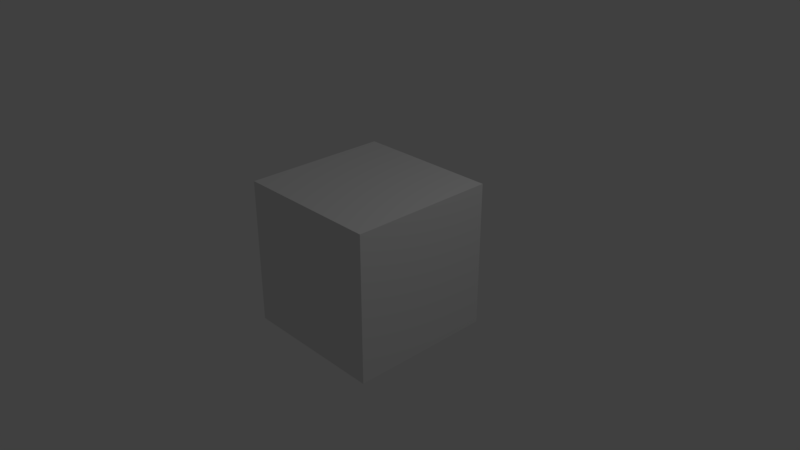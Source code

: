 # Source: blender_custom_properties.blend  (saved by Blender 2.91.10; exported with 4.5.12 LTS)
import bpy
from mathutils import Matrix  # noqa: F401  (used for matrix-valued properties, if any)

bpy.ops.wm.read_factory_settings(use_empty=True)
scene = bpy.context.scene
scene.name = 'Scene'

# ---- collections
col_collection_1 = bpy.data.collections.new('Collection 1'); scene.collection.children.link(col_collection_1)

# ---- materials (node trees are filled in below, after node groups)
mat_material = bpy.data.materials.new('Material')
mat_material.alpha_threshold = 0.0
mat_material.use_transparent_shadow = False
mat_material.roughness = 0.5
mat_material.line_color = (0.0, 0.0, 0.0, 1.0)

# ---- material node trees

# ---- world
world_world = bpy.data.worlds.new('World'); scene.world = world_world
world_world.color = (0.05088, 0.05088, 0.05088)
world_world.use_sun_shadow = False
world_world.sun_shadow_jitter_overblur = 0.0
world_world.cycles.sampling_method = 'MANUAL'

# ---- cameras
cam_camera = bpy.data.cameras.new('Camera')
cam_camera.clip_end = 100.0
cam_camera.lens = 35.0
cam_camera.sensor_width = 32.0
cam_camera.sensor_height = 18.0
cam_camera.ortho_scale = 7.314
cam_camera.dof.focus_distance = 0.0
cam_camera.dof.aperture_fstop = 128.0

# ---- lights
light_lamp = bpy.data.lights.new('Lamp', 'POINT')
light_lamp.transmission_factor = 0.0
light_lamp.cutoff_distance = 30.0
light_lamp.energy = 100.0
light_lamp.shadow_buffer_clip_start = 1.001
light_lamp.shadow_soft_size = 0.1
light_lamp.shadow_maximum_resolution = 0.006
light_lamp.use_absolute_resolution = True

# ---- meshes
me_cube = bpy.data.meshes.new('Cube')
me_cube.from_pydata([(1.0, 1.0, -1.0), (1.0, -1.0, -1.0), (-1.0, -1.0, -1.0), (-1.0, 1.0, -1.0), (1.0, 1.0, 1.0), (1.0, -1.0, 1.0), (-1.0, -1.0, 1.0), (-1.0, 1.0, 1.0)], [], [(0, 1, 2, 3), (4, 7, 6, 5), (0, 4, 5, 1), (1, 5, 6, 2), (2, 6, 7, 3), (4, 0, 3, 7)])
me_cube.materials.append(mat_material)
me_cube.use_remesh_preserve_volume = False
me_cube.use_remesh_preserve_attributes = False
me_cube.use_mirror_vertex_groups = False
me_cube.update()

# ---- objects
ob_myobject = bpy.data.objects.new('MyObject', me_cube)
ob_lamp = bpy.data.objects.new('Lamp', light_lamp)
ob_camera = bpy.data.objects.new('Camera', cam_camera)

# ---- transforms, parenting, visibility, modifiers, constraints
ob_myobject.location = (0.0, 0.0, 0.0)
ob_myobject.lock_rotations_4d = False
ob_myobject.empty_display_type = 'ARROWS'
ob_myobject.lineart.crease_threshold = 0.0
ob_lamp.location = (4.076, 1.005, 5.904)
ob_lamp.rotation_euler = (0.6503, 0.05522, 1.866)
ob_lamp.lock_rotations_4d = False
ob_lamp.empty_display_type = 'ARROWS'
ob_lamp.color = (0.0, 0.0, 0.0, 0.0)
ob_lamp.lineart.crease_threshold = 0.0
ob_camera.location = (7.481, -6.508, 5.344)
ob_camera.rotation_euler = (1.109, 0.0, 0.8149)
ob_camera.lock_rotations_4d = False
ob_camera.empty_display_type = 'ARROWS'
ob_camera.color = (0.0, 0.0, 0.0, 0.0)
ob_camera.display_type = 'WIRE'
ob_camera.lineart.crease_threshold = 0.0

# ---- collection membership
col_collection_1.objects.link(ob_myobject)
col_collection_1.objects.link(ob_lamp)
col_collection_1.objects.link(ob_camera)

# ---- scene / render settings (as saved in the file)
scene.camera = ob_camera
scene.frame_start = 1; scene.frame_end = 250; scene.frame_set(1)
scene.render.engine = 'BLENDER_EEVEE_NEXT'
scene.render.resolution_percentage = 50
scene.render.dither_intensity = 0.0
scene.cycles.use_denoising = False
scene.cycles.samples = 128
scene.cycles.sampling_pattern = 'TABULATED_SOBOL'
scene.cycles.light_sampling_threshold = 0.0
scene.cycles.use_adaptive_sampling = False
scene.cycles.use_light_tree = False
scene.cycles.blur_glossy = 0.0
scene.cycles.sample_clamp_indirect = 0.0
scene.view_settings.view_transform = 'Standard'
bpy.context.view_layer.update()
